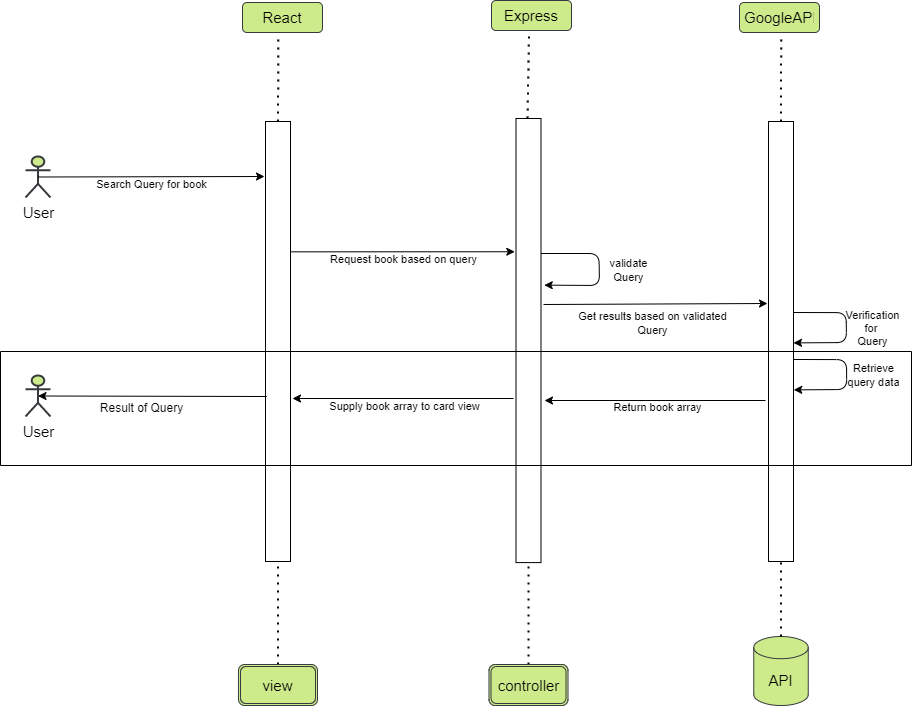

The diagram above was exported from draw.io. Its source (the exported page's mxGraphModel, read from the mxfile embedded in the PNG):
<mxGraphModel dx="2430" dy="873" grid="1" gridSize="10" guides="1" tooltips="1" connect="1" arrows="1" fold="1" page="1" pageScale="1" pageWidth="850" pageHeight="1100" math="0" shadow="0">
  <root>
    <mxCell id="0" />
    <mxCell id="1" parent="0" />
    <mxCell id="fMEIYekh5clDhMRRcEg_-1" value="&lt;span style=&quot;font-weight: normal&quot;&gt;React&lt;/span&gt;" style="text;strokeColor=#36393d;fillColor=#cdeb8b;align=center;verticalAlign=middle;spacingLeft=4;spacingRight=4;overflow=hidden;points=[[0,0.5],[1,0.5]];portConstraint=eastwest;rotatable=0;fontSize=15;fontStyle=1;horizontal=1;labelBackgroundColor=none;labelBorderColor=none;html=1;gradientColor=none;rounded=1;glass=0;sketch=0;shadow=0;" vertex="1" parent="1">
      <mxGeometry x="241" y="50" width="80" height="30" as="geometry" />
    </mxCell>
    <mxCell id="fMEIYekh5clDhMRRcEg_-2" value="" style="endArrow=classic;html=1;rounded=1;sketch=0;curved=0;" edge="1" parent="1">
      <mxGeometry relative="1" as="geometry">
        <mxPoint x="764" y="448" as="sourcePoint" />
        <mxPoint x="543.0000000000005" y="448" as="targetPoint" />
      </mxGeometry>
    </mxCell>
    <mxCell id="fMEIYekh5clDhMRRcEg_-3" value="Return book array" style="edgeLabel;resizable=0;html=1;align=center;verticalAlign=middle;rounded=0;labelBackgroundColor=none;sketch=0;strokeWidth=2;" connectable="0" vertex="1" parent="fMEIYekh5clDhMRRcEg_-2">
      <mxGeometry relative="1" as="geometry">
        <mxPoint x="1" y="6" as="offset" />
      </mxGeometry>
    </mxCell>
    <mxCell id="fMEIYekh5clDhMRRcEg_-4" value="&lt;span style=&quot;font-weight: normal&quot;&gt;Express&lt;/span&gt;" style="text;strokeColor=#36393d;fillColor=#cdeb8b;align=center;verticalAlign=middle;spacingLeft=4;spacingRight=4;overflow=hidden;points=[[0,0.5],[1,0.5]];portConstraint=eastwest;rotatable=0;fontSize=15;fontStyle=1;horizontal=1;labelBackgroundColor=none;labelBorderColor=none;html=1;gradientColor=none;rounded=1;glass=0;sketch=0;shadow=0;" vertex="1" parent="1">
      <mxGeometry x="490" y="48" width="80" height="30" as="geometry" />
    </mxCell>
    <mxCell id="fMEIYekh5clDhMRRcEg_-5" value="&lt;span style=&quot;font-weight: normal&quot;&gt;GoogleAPI&lt;/span&gt;" style="text;strokeColor=#36393d;fillColor=#cdeb8b;align=center;verticalAlign=middle;spacingLeft=4;spacingRight=4;overflow=hidden;points=[[0,0.5],[1,0.5]];portConstraint=eastwest;rotatable=0;fontSize=15;fontStyle=1;horizontal=1;labelBackgroundColor=none;labelBorderColor=none;html=1;gradientColor=none;rounded=1;glass=0;sketch=0;shadow=0;" vertex="1" parent="1">
      <mxGeometry x="738" y="50" width="80" height="30" as="geometry" />
    </mxCell>
    <mxCell id="fMEIYekh5clDhMRRcEg_-6" value="" style="rounded=0;whiteSpace=wrap;html=1;shadow=0;glass=0;labelBackgroundColor=none;labelBorderColor=none;sketch=0;fontSize=15;gradientColor=none;" vertex="1" parent="1">
      <mxGeometry x="264" y="169" width="25" height="440" as="geometry" />
    </mxCell>
    <mxCell id="fMEIYekh5clDhMRRcEg_-7" value="" style="endArrow=none;dashed=1;html=1;dashPattern=1 3;strokeWidth=2;rounded=0;fontSize=15;entryX=0.448;entryY=1.097;entryDx=0;entryDy=0;entryPerimeter=0;exitX=0.5;exitY=0;exitDx=0;exitDy=0;" edge="1" parent="1" source="fMEIYekh5clDhMRRcEg_-6" target="fMEIYekh5clDhMRRcEg_-1">
      <mxGeometry width="50" height="50" relative="1" as="geometry">
        <mxPoint x="525" y="366" as="sourcePoint" />
        <mxPoint x="575" y="316" as="targetPoint" />
      </mxGeometry>
    </mxCell>
    <mxCell id="fMEIYekh5clDhMRRcEg_-8" value="" style="rounded=0;whiteSpace=wrap;html=1;shadow=0;glass=0;labelBackgroundColor=none;labelBorderColor=none;sketch=0;fontSize=15;gradientColor=none;" vertex="1" parent="1">
      <mxGeometry x="514.5" y="166" width="25" height="444.09" as="geometry" />
    </mxCell>
    <mxCell id="fMEIYekh5clDhMRRcEg_-9" value="" style="endArrow=none;dashed=1;html=1;dashPattern=1 3;strokeWidth=2;rounded=0;fontSize=15;exitX=0.5;exitY=0;exitDx=0;exitDy=0;entryX=0.482;entryY=1.091;entryDx=0;entryDy=0;entryPerimeter=0;" edge="1" parent="1">
      <mxGeometry width="50" height="50" relative="1" as="geometry">
        <mxPoint x="526" y="166" as="sourcePoint" />
        <mxPoint x="527.56" y="80.73000000000002" as="targetPoint" />
      </mxGeometry>
    </mxCell>
    <mxCell id="fMEIYekh5clDhMRRcEg_-10" value="" style="rounded=0;whiteSpace=wrap;html=1;shadow=0;glass=0;labelBackgroundColor=none;labelBorderColor=none;sketch=0;fontSize=15;gradientColor=none;" vertex="1" parent="1">
      <mxGeometry x="767" y="169" width="25" height="440" as="geometry" />
    </mxCell>
    <mxCell id="fMEIYekh5clDhMRRcEg_-11" value="" style="endArrow=none;dashed=1;html=1;dashPattern=1 3;strokeWidth=2;rounded=0;fontSize=15;entryX=0.521;entryY=1.1;entryDx=0;entryDy=0;entryPerimeter=0;exitX=0.5;exitY=0;exitDx=0;exitDy=0;" edge="1" parent="1" source="fMEIYekh5clDhMRRcEg_-10" target="fMEIYekh5clDhMRRcEg_-5">
      <mxGeometry width="50" height="50" relative="1" as="geometry">
        <mxPoint x="1029" y="366" as="sourcePoint" />
        <mxPoint x="780.8399999999999" y="82.90999999999997" as="targetPoint" />
      </mxGeometry>
    </mxCell>
    <mxCell id="fMEIYekh5clDhMRRcEg_-12" value="" style="endArrow=none;dashed=1;html=1;dashPattern=1 3;strokeWidth=2;rounded=0;fontSize=15;entryX=0.5;entryY=1;entryDx=0;entryDy=0;exitX=0.5;exitY=0;exitDx=0;exitDy=0;" edge="1" parent="1" source="fMEIYekh5clDhMRRcEg_-14" target="fMEIYekh5clDhMRRcEg_-8">
      <mxGeometry width="50" height="50" relative="1" as="geometry">
        <mxPoint x="275" y="633" as="sourcePoint" />
        <mxPoint x="279" y="548" as="targetPoint" />
      </mxGeometry>
    </mxCell>
    <mxCell id="fMEIYekh5clDhMRRcEg_-13" value="API" style="shape=cylinder3;whiteSpace=wrap;html=1;boundedLbl=1;backgroundOutline=1;size=11.093666076660156;rounded=1;shadow=0;glass=0;labelBackgroundColor=none;labelBorderColor=none;sketch=0;fontSize=15;fillColor=#cdeb8b;strokeColor=#36393d;" vertex="1" parent="1">
      <mxGeometry x="752.25" y="684" width="54.5" height="69" as="geometry" />
    </mxCell>
    <mxCell id="fMEIYekh5clDhMRRcEg_-14" value="&lt;font style=&quot;font-size: 15px&quot;&gt;controller&lt;/font&gt;" style="shape=ext;double=1;rounded=1;whiteSpace=wrap;html=1;shadow=0;glass=0;labelBackgroundColor=none;labelBorderColor=none;sketch=0;fontSize=15;fillColor=#cdeb8b;strokeColor=#36393d;" vertex="1" parent="1">
      <mxGeometry x="487.5" y="712" width="79" height="41" as="geometry" />
    </mxCell>
    <mxCell id="fMEIYekh5clDhMRRcEg_-15" value="" style="endArrow=none;dashed=1;html=1;dashPattern=1 3;strokeWidth=2;rounded=0;fontSize=15;entryX=0.5;entryY=1;entryDx=0;entryDy=0;exitX=0.5;exitY=0;exitDx=0;exitDy=0;exitPerimeter=0;" edge="1" parent="1" source="fMEIYekh5clDhMRRcEg_-13" target="fMEIYekh5clDhMRRcEg_-10">
      <mxGeometry width="50" height="50" relative="1" as="geometry">
        <mxPoint x="778" y="588" as="sourcePoint" />
        <mxPoint x="776" y="563" as="targetPoint" />
      </mxGeometry>
    </mxCell>
    <mxCell id="fMEIYekh5clDhMRRcEg_-16" value="" style="endArrow=none;dashed=1;html=1;dashPattern=1 3;strokeWidth=2;rounded=0;fontSize=15;exitX=0.5;exitY=0;exitDx=0;exitDy=0;entryX=0.5;entryY=1;entryDx=0;entryDy=0;" edge="1" parent="1" source="fMEIYekh5clDhMRRcEg_-17" target="fMEIYekh5clDhMRRcEg_-6">
      <mxGeometry width="50" height="50" relative="1" as="geometry">
        <mxPoint x="24.5" y="573.91" as="sourcePoint" />
        <mxPoint x="275" y="634" as="targetPoint" />
      </mxGeometry>
    </mxCell>
    <mxCell id="fMEIYekh5clDhMRRcEg_-17" value="view" style="shape=ext;double=1;rounded=1;whiteSpace=wrap;html=1;shadow=0;glass=0;labelBackgroundColor=none;labelBorderColor=none;sketch=0;fontSize=15;fillColor=#cdeb8b;strokeColor=#36393d;" vertex="1" parent="1">
      <mxGeometry x="237" y="712" width="79" height="41" as="geometry" />
    </mxCell>
    <mxCell id="fMEIYekh5clDhMRRcEg_-18" value="User" style="shape=umlActor;verticalLabelPosition=bottom;verticalAlign=top;html=1;outlineConnect=0;rounded=1;shadow=0;glass=0;labelBackgroundColor=none;labelBorderColor=none;sketch=0;fontSize=15;fontStyle=0;strokeWidth=2;fillColor=#cdeb8b;strokeColor=#36393d;" vertex="1" parent="1">
      <mxGeometry x="24" y="204" width="25" height="41" as="geometry" />
    </mxCell>
    <mxCell id="fMEIYekh5clDhMRRcEg_-19" value="" style="endArrow=classic;html=1;rounded=1;sketch=0;curved=0;exitX=0.5;exitY=0.5;exitDx=0;exitDy=0;exitPerimeter=0;" edge="1" parent="1" source="fMEIYekh5clDhMRRcEg_-18">
      <mxGeometry relative="1" as="geometry">
        <mxPoint x="61" y="225" as="sourcePoint" />
        <mxPoint x="263.00000000000045" y="224" as="targetPoint" />
      </mxGeometry>
    </mxCell>
    <mxCell id="fMEIYekh5clDhMRRcEg_-20" value="Search Query for book" style="edgeLabel;resizable=0;html=1;align=center;verticalAlign=middle;rounded=0;labelBackgroundColor=none;sketch=0;strokeWidth=2;" connectable="0" vertex="1" parent="fMEIYekh5clDhMRRcEg_-19">
      <mxGeometry relative="1" as="geometry">
        <mxPoint y="7" as="offset" />
      </mxGeometry>
    </mxCell>
    <mxCell id="fMEIYekh5clDhMRRcEg_-23" value="" style="endArrow=classic;html=1;rounded=1;sketch=0;curved=0;entryX=1.171;entryY=0.228;entryDx=0;entryDy=0;entryPerimeter=0;" edge="1" parent="1">
      <mxGeometry relative="1" as="geometry">
        <mxPoint x="539.5" y="301.0000000000002" as="sourcePoint" />
        <mxPoint x="542.7750000000001" y="332.6400000000001" as="targetPoint" />
        <Array as="points">
          <mxPoint x="597.5" y="301" />
          <mxPoint x="598" y="333" />
        </Array>
      </mxGeometry>
    </mxCell>
    <mxCell id="fMEIYekh5clDhMRRcEg_-24" value="validate&lt;br&gt;Query" style="edgeLabel;resizable=0;html=1;align=center;verticalAlign=middle;rounded=0;labelBackgroundColor=none;sketch=0;strokeWidth=2;" connectable="0" vertex="1" parent="fMEIYekh5clDhMRRcEg_-23">
      <mxGeometry relative="1" as="geometry">
        <mxPoint x="29" y="2" as="offset" />
      </mxGeometry>
    </mxCell>
    <mxCell id="fMEIYekh5clDhMRRcEg_-25" value="" style="endArrow=classic;html=1;rounded=1;sketch=0;curved=0;entryX=-0.049;entryY=0.182;entryDx=0;entryDy=0;entryPerimeter=0;exitX=1.026;exitY=0.343;exitDx=0;exitDy=0;exitPerimeter=0;" edge="1" parent="1">
      <mxGeometry relative="1" as="geometry">
        <mxPoint x="289.6500000000001" y="299.34000000000015" as="sourcePoint" />
        <mxPoint x="513.2750000000001" y="299.25" as="targetPoint" />
      </mxGeometry>
    </mxCell>
    <mxCell id="fMEIYekh5clDhMRRcEg_-26" value="Request book based on query" style="edgeLabel;resizable=0;html=1;align=center;verticalAlign=middle;rounded=0;labelBackgroundColor=none;sketch=0;strokeWidth=2;" connectable="0" vertex="1" parent="fMEIYekh5clDhMRRcEg_-25">
      <mxGeometry relative="1" as="geometry">
        <mxPoint y="7" as="offset" />
      </mxGeometry>
    </mxCell>
    <mxCell id="fMEIYekh5clDhMRRcEg_-27" value="" style="endArrow=classic;html=1;rounded=1;sketch=0;curved=0;" edge="1" parent="1">
      <mxGeometry relative="1" as="geometry">
        <mxPoint x="542" y="352" as="sourcePoint" />
        <mxPoint x="766" y="351.0000000000002" as="targetPoint" />
      </mxGeometry>
    </mxCell>
    <mxCell id="fMEIYekh5clDhMRRcEg_-28" value="Get results based on validated&lt;br&gt;Query" style="edgeLabel;resizable=0;html=1;align=center;verticalAlign=middle;rounded=0;labelBackgroundColor=none;sketch=0;strokeWidth=2;" connectable="0" vertex="1" parent="fMEIYekh5clDhMRRcEg_-27">
      <mxGeometry relative="1" as="geometry">
        <mxPoint x="-4" y="19" as="offset" />
      </mxGeometry>
    </mxCell>
    <mxCell id="fMEIYekh5clDhMRRcEg_-29" value="" style="endArrow=classic;html=1;rounded=1;sketch=0;curved=0;" edge="1" parent="1">
      <mxGeometry relative="1" as="geometry">
        <mxPoint x="512" y="446.0000000000002" as="sourcePoint" />
        <mxPoint x="291" y="446.0000000000002" as="targetPoint" />
      </mxGeometry>
    </mxCell>
    <mxCell id="fMEIYekh5clDhMRRcEg_-30" value="Supply book array to card view" style="edgeLabel;resizable=0;html=1;align=center;verticalAlign=middle;rounded=0;labelBackgroundColor=none;sketch=0;strokeWidth=2;" connectable="0" vertex="1" parent="fMEIYekh5clDhMRRcEg_-29">
      <mxGeometry relative="1" as="geometry">
        <mxPoint y="7" as="offset" />
      </mxGeometry>
    </mxCell>
    <mxCell id="fMEIYekh5clDhMRRcEg_-31" value="" style="endArrow=classic;html=1;rounded=1;sketch=0;curved=0;entryX=0.5;entryY=0.5;entryDx=0;entryDy=0;entryPerimeter=0;exitX=0.048;exitY=0.625;exitDx=0;exitDy=0;exitPerimeter=0;" edge="1" parent="1" source="fMEIYekh5clDhMRRcEg_-6" target="fMEIYekh5clDhMRRcEg_-33">
      <mxGeometry relative="1" as="geometry">
        <mxPoint x="245" y="444" as="sourcePoint" />
        <mxPoint x="60" y="446.4700000000001" as="targetPoint" />
      </mxGeometry>
    </mxCell>
    <mxCell id="fMEIYekh5clDhMRRcEg_-33" value="User" style="shape=umlActor;verticalLabelPosition=bottom;verticalAlign=top;html=1;outlineConnect=0;rounded=1;shadow=0;glass=0;labelBackgroundColor=none;labelBorderColor=none;sketch=0;fontSize=15;fontStyle=0;strokeWidth=2;fillColor=#cdeb8b;strokeColor=#36393d;" vertex="1" parent="1">
      <mxGeometry x="24" y="423" width="25" height="41" as="geometry" />
    </mxCell>
    <mxCell id="fMEIYekh5clDhMRRcEg_-34" value="" style="swimlane;startSize=0;" vertex="1" parent="1">
      <mxGeometry x="-1" y="399" width="911" height="114" as="geometry" />
    </mxCell>
    <mxCell id="fMEIYekh5clDhMRRcEg_-49" value="Result of Query" style="text;html=1;align=center;verticalAlign=middle;resizable=0;points=[];autosize=1;strokeColor=none;fillColor=none;" vertex="1" parent="fMEIYekh5clDhMRRcEg_-34">
      <mxGeometry x="91" y="47" width="100" height="20" as="geometry" />
    </mxCell>
    <mxCell id="fMEIYekh5clDhMRRcEg_-36" value="" style="endArrow=classic;html=1;rounded=1;sketch=0;curved=0;exitX=1.051;exitY=0.621;exitDx=0;exitDy=0;exitPerimeter=0;entryX=1.051;entryY=0.701;entryDx=0;entryDy=0;entryPerimeter=0;" edge="1" parent="1">
      <mxGeometry relative="1" as="geometry">
        <mxPoint x="792.2750000000001" y="406.98" as="sourcePoint" />
        <mxPoint x="792.2750000000001" y="437.3800000000001" as="targetPoint" />
        <Array as="points">
          <mxPoint x="845" y="407.12" />
          <mxPoint x="845.22" y="437.02" />
        </Array>
      </mxGeometry>
    </mxCell>
    <mxCell id="fMEIYekh5clDhMRRcEg_-37" value="Retrieve&lt;br&gt;query data" style="edgeLabel;resizable=0;html=1;align=center;verticalAlign=middle;rounded=0;labelBackgroundColor=none;sketch=0;strokeWidth=2;" connectable="0" vertex="1" parent="fMEIYekh5clDhMRRcEg_-36">
      <mxGeometry relative="1" as="geometry">
        <mxPoint x="26" as="offset" />
      </mxGeometry>
    </mxCell>
    <mxCell id="fMEIYekh5clDhMRRcEg_-38" value="" style="endArrow=classic;html=1;rounded=1;sketch=0;curved=0;exitX=1.051;exitY=0.621;exitDx=0;exitDy=0;exitPerimeter=0;entryX=1.051;entryY=0.701;entryDx=0;entryDy=0;entryPerimeter=0;" edge="1" parent="1">
      <mxGeometry relative="1" as="geometry">
        <mxPoint x="791.9949999999999" y="360" as="sourcePoint" />
        <mxPoint x="791.9949999999999" y="390.4000000000001" as="targetPoint" />
        <Array as="points">
          <mxPoint x="844.72" y="360.14" />
          <mxPoint x="844.94" y="390.03999999999996" />
        </Array>
      </mxGeometry>
    </mxCell>
    <mxCell id="fMEIYekh5clDhMRRcEg_-39" value="Verification&lt;br&gt;for&amp;nbsp;&lt;br&gt;Query" style="edgeLabel;resizable=0;html=1;align=center;verticalAlign=middle;rounded=0;labelBackgroundColor=none;sketch=0;strokeWidth=2;" connectable="0" vertex="1" parent="fMEIYekh5clDhMRRcEg_-38">
      <mxGeometry relative="1" as="geometry">
        <mxPoint x="26" as="offset" />
      </mxGeometry>
    </mxCell>
  </root>
</mxGraphModel>